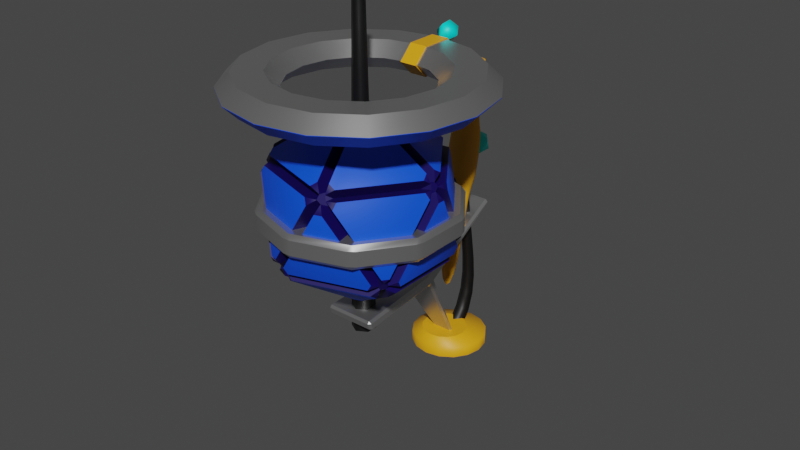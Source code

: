 # Source: NewProbe_Seperate.blend  (saved by Blender 4.0.36; exported with 4.5.12 LTS)
import bpy
from mathutils import Matrix  # noqa: F401  (used for matrix-valued properties, if any)

bpy.ops.wm.read_factory_settings(use_empty=True)
scene = bpy.context.scene
scene.name = 'Scene'

# ---- materials (node trees are filled in below, after node groups)
mat_crystal = bpy.data.materials.new('Crystal')
mat_crystal.use_transparent_shadow = False
mat_inner_crystal = bpy.data.materials.new('Inner Crystal')
mat_inner_crystal.use_transparent_shadow = False
mat_gold = bpy.data.materials.new('Gold')
mat_gold.use_transparent_shadow = False
mat_tube = bpy.data.materials.new('Tube')
mat_tube.use_transparent_shadow = False
mat_metal = bpy.data.materials.new('Metal')
mat_metal.use_transparent_shadow = False
mat_light = bpy.data.materials.new('Light')
mat_light.use_transparent_shadow = False

# ---- node groups
ng_auto_smooth = bpy.data.node_groups.new('Auto Smooth', 'GeometryNodeTree')
_s = ng_auto_smooth.interface.new_socket(name='Geometry', in_out='OUTPUT', socket_type='NodeSocketGeometry')
_s = ng_auto_smooth.interface.new_socket(name='Geometry', in_out='INPUT', socket_type='NodeSocketGeometry')
_s = ng_auto_smooth.interface.new_socket(name='Angle', in_out='INPUT', socket_type='NodeSocketFloat')
_s.subtype = 'ANGLE'
_s.min_value = 0.0
_s.max_value = 3.142
ng_auto_smooth.is_modifier = True
_N = ng_auto_smooth.nodes; _L = ng_auto_smooth.links
n0 = _N.new('NodeGroupOutput'); n0.name = 'Group Output'; n0.location = (480, -100)
n1 = _N.new('NodeGroupInput'); n1.name = 'Group Input'; n1.location = (-420, -300)
n2 = _N.new('NodeGroupInput'); n2.name = 'Group Input.001'; n2.location = (-60, -100)
n3 = _N.new('GeometryNodeSetShadeSmooth'); n3.name = 'Set Shade Smooth'; n3.location = (120, -100)
n3.domain = 'EDGE'
n4 = _N.new('GeometryNodeSetShadeSmooth'); n4.name = 'Set Shade Smooth.001'; n4.location = (300, -100)
n5 = _N.new('GeometryNodeInputMeshEdgeAngle'); n5.name = 'Edge Angle'; n5.location = (-420, -220)
n6 = _N.new('GeometryNodeInputEdgeSmooth'); n6.name = 'Is Edge Smooth'; n6.location = (-60, -160)
n7 = _N.new('GeometryNodeInputShadeSmooth'); n7.name = 'Is Face Smooth'; n7.location = (-240, -340)
n8 = _N.new('FunctionNodeBooleanMath'); n8.name = 'Boolean Math'; n8.location = (-60, -220)
n9 = _N.new('FunctionNodeCompare'); n9.name = 'Compare'; n9.location = (-240, -180)
n9.operation = 'LESS_EQUAL'
_L.new(n5.outputs[0], n9.inputs[0])
_L.new(n4.outputs[0], n0.inputs[0])
_L.new(n1.outputs[1], n9.inputs[1])
_L.new(n9.outputs[0], n8.inputs[0])
_L.new(n7.outputs[0], n8.inputs[1])
_L.new(n2.outputs[0], n3.inputs[0])
_L.new(n6.outputs[0], n3.inputs[1])
_L.new(n3.outputs[0], n4.inputs[0])
_L.new(n8.outputs[0], n3.inputs[2])
n0.is_active_output = True

# ---- material node trees
mat_crystal.use_nodes = True; mat_crystal.node_tree.nodes.clear()
_N = mat_crystal.node_tree.nodes; _L = mat_crystal.node_tree.links
n0 = _N.new('ShaderNodeBsdfPrincipled'); n0.name = 'Principled BSDF'; n0.location = (10, 300)
n0.inputs[0].default_value = (0.001151, 0.07694, 0.8, 1.0)
n0.inputs[3].default_value = 1.45
n1 = _N.new('ShaderNodeOutputMaterial'); n1.name = 'Material Output'; n1.location = (300, 300)
_L.new(n0.outputs[0], n1.inputs[0])
n1.is_active_output = True
mat_inner_crystal.use_nodes = True; mat_inner_crystal.node_tree.nodes.clear()
_N = mat_inner_crystal.node_tree.nodes; _L = mat_inner_crystal.node_tree.links
n0 = _N.new('ShaderNodeBsdfPrincipled'); n0.name = 'Principled BSDF'; n0.location = (10, 300)
n0.inputs[0].default_value = (0.005382, 0.0, 0.0919, 1.0)
n0.inputs[3].default_value = 1.45
n1 = _N.new('ShaderNodeOutputMaterial'); n1.name = 'Material Output'; n1.location = (300, 300)
_L.new(n0.outputs[0], n1.inputs[0])
n1.is_active_output = True
mat_gold.use_nodes = True; mat_gold.node_tree.nodes.clear()
_N = mat_gold.node_tree.nodes; _L = mat_gold.node_tree.links
n0 = _N.new('ShaderNodeBsdfPrincipled'); n0.name = 'Principled BSDF'; n0.location = (10, 300)
n0.inputs[0].default_value = (0.8002, 0.3639, 0.007296, 1.0)
n0.inputs[3].default_value = 1.45
n1 = _N.new('ShaderNodeOutputMaterial'); n1.name = 'Material Output'; n1.location = (300, 300)
_L.new(n0.outputs[0], n1.inputs[0])
n1.is_active_output = True
mat_tube.use_nodes = True; mat_tube.node_tree.nodes.clear()
_N = mat_tube.node_tree.nodes; _L = mat_tube.node_tree.links
n0 = _N.new('ShaderNodeBsdfPrincipled'); n0.name = 'Principled BSDF'; n0.location = (10, 300)
n0.inputs[0].default_value = (0.0, 0.0, 0.0, 1.0)
n0.inputs[3].default_value = 1.6
n1 = _N.new('ShaderNodeOutputMaterial'); n1.name = 'Material Output'; n1.location = (300, 300)
_L.new(n0.outputs[0], n1.inputs[0])
n1.is_active_output = True
mat_metal.use_nodes = True; mat_metal.node_tree.nodes.clear()
_N = mat_metal.node_tree.nodes; _L = mat_metal.node_tree.links
n0 = _N.new('ShaderNodeBsdfPrincipled'); n0.name = 'Principled BSDF'; n0.location = (10, 300)
n0.inputs[0].default_value = (0.1235, 0.1235, 0.1235, 1.0)
n0.inputs[2].default_value = 0.3049
n0.inputs[3].default_value = 6.05
n1 = _N.new('ShaderNodeOutputMaterial'); n1.name = 'Material Output'; n1.location = (300, 300)
_L.new(n0.outputs[0], n1.inputs[0])
n1.is_active_output = True
mat_light.use_nodes = True; mat_light.node_tree.nodes.clear()
_N = mat_light.node_tree.nodes; _L = mat_light.node_tree.links
n0 = _N.new('ShaderNodeBsdfPrincipled'); n0.name = 'Principled BSDF'; n0.location = (10, 300)
n0.inputs[0].default_value = (0.0, 0.8, 0.7437, 1.0)
n0.inputs[3].default_value = 1.45
n1 = _N.new('ShaderNodeOutputMaterial'); n1.name = 'Material Output'; n1.location = (300, 300)
_L.new(n0.outputs[0], n1.inputs[0])
n1.is_active_output = True

# ---- world
world_world = bpy.data.worlds.new('World'); scene.world = world_world
world_world.use_nodes = True; world_world.node_tree.nodes.clear()
_N = world_world.node_tree.nodes; _L = world_world.node_tree.links
n0 = _N.new('ShaderNodeOutputWorld'); n0.name = 'World Output'; n0.location = (300, 300)
n1 = _N.new('ShaderNodeBackground'); n1.name = 'Background'; n1.location = (10, 300)
n1.inputs[0].default_value = (0.05088, 0.05088, 0.05088, 1.0)
_L.new(n1.outputs[0], n0.inputs[0])
n0.is_active_output = True
world_world.color = (0.05088, 0.05088, 0.05088)
world_world.use_sun_shadow = False
world_world.sun_shadow_jitter_overblur = 0.0

# ---- meshes
me_icosphere = bpy.data.meshes.new('Icosphere')
me_icosphere.from_pydata([(0.0, 0.0, -1.0), (0.7236, -0.5257, -0.4472), (-0.2764, -0.8506, -0.4472), (-0.8944, 0.0, -0.4472), (-0.2764, 0.8506, -0.4472), (0.7236, 0.5257, -0.4472), (0.2764, -0.8506, 0.4472), (-0.7236, -0.5257, 0.4472), (-0.7236, 0.5257, 0.4472), (0.2764, 0.8506, 0.4472), (0.8944, 0.0, 0.4472), (0.0, 0.0, 1.0), (0.03209, -0.09877, -1.136), (0.7557, -0.6245, -0.5832), (-0.2443, -0.9494, -0.5832), (0.8275, -0.5257, -0.5832), (0.1039, 0.0, -1.136), (0.8275, 0.5257, -0.5832), (-0.08402, -0.06105, -1.136), (-0.3604, -0.9117, -0.5832), (-0.9784, -0.06105, -0.5832), (-0.08402, 0.06105, -1.136), (-0.9784, 0.06105, -0.5832), (-0.3604, 0.9117, -0.5832), (0.03209, 0.09877, -1.136), (-0.2443, 0.9494, -0.5832), (0.7557, 0.6245, -0.5832), (0.8916, -0.5257, -0.4793), (0.8916, 0.5257, -0.4793), (1.062, 0.0, 0.4151), (-0.2245, -1.01, -0.4793), (0.7755, -0.6855, -0.4793), (0.3283, -1.01, 0.4151), (-1.03, -0.09877, -0.4793), (-0.4123, -0.9494, -0.4793), (-0.8595, -0.6245, 0.4151), (-0.4123, 0.9494, -0.4793), (-1.03, 0.09877, -0.4793), (-0.8595, 0.6245, 0.4151), (0.7755, 0.6855, -0.4793), (-0.2245, 1.01, -0.4793), (0.3283, 1.01, 0.4151), (0.8595, -0.6245, -0.4151), (1.03, -0.09877, 0.4793), (0.4123, -0.9494, 0.4793), (-0.3283, -1.01, -0.4151), (0.2245, -1.01, 0.4793), (-0.7755, -0.6855, 0.4793), (-1.062, 0.0, -0.4151), (-0.8916, -0.5257, 0.4793), (-0.8916, 0.5257, 0.4793), (-0.3283, 1.01, -0.4151), (-0.7755, 0.6855, 0.4793), (0.2245, 1.01, 0.4793), (0.8595, 0.6245, -0.4151), (0.4123, 0.9494, 0.4793), (1.03, 0.09877, 0.4793), (0.3604, -0.9117, 0.5832), (0.9784, -0.06105, 0.5832), (0.08402, -0.06105, 1.136), (-0.7557, -0.6245, 0.5832), (0.2443, -0.9494, 0.5832), (-0.03209, -0.09877, 1.136), (-0.8275, 0.5257, 0.5832), (-0.8275, -0.5257, 0.5832), (-0.1039, 0.0, 1.136), (0.2443, 0.9494, 0.5832), (-0.7557, 0.6245, 0.5832), (-0.03209, 0.09877, 1.136), (0.9784, 0.06105, 0.5832), (0.3604, 0.9117, 0.5832), (0.08402, 0.06105, 1.136)], [], [(12, 13, 14), (1, 13, 12, 0), (2, 14, 13, 1), (0, 12, 14, 2), (15, 16, 17), (0, 16, 15, 1), (5, 17, 16, 0), (1, 15, 17, 5), (18, 19, 20), (2, 19, 18, 0), (3, 20, 19, 2), (0, 18, 20, 3), (21, 22, 23), (3, 22, 21, 0), (4, 23, 22, 3), (0, 21, 23, 4), (24, 25, 26), (4, 25, 24, 0), (5, 26, 25, 4), (0, 24, 26, 5), (27, 28, 29), (5, 28, 27, 1), (10, 29, 28, 5), (1, 27, 29, 10), (30, 31, 32), (1, 31, 30, 2), (6, 32, 31, 1), (2, 30, 32, 6), (33, 34, 35), (2, 34, 33, 3), (7, 35, 34, 2), (3, 33, 35, 7), (36, 37, 38), (3, 37, 36, 4), (8, 38, 37, 3), (4, 36, 38, 8), (39, 40, 41), (4, 40, 39, 5), (9, 41, 40, 4), (5, 39, 41, 9), (42, 43, 44), (10, 43, 42, 1), (6, 44, 43, 10), (1, 42, 44, 6), (45, 46, 47), (6, 46, 45, 2), (7, 47, 46, 6), (2, 45, 47, 7), (48, 49, 50), (7, 49, 48, 3), (8, 50, 49, 7), (3, 48, 50, 8), (51, 52, 53), (8, 52, 51, 4), (9, 53, 52, 8), (4, 51, 53, 9), (54, 55, 56), (9, 55, 54, 5), (10, 56, 55, 9), (5, 54, 56, 10), (57, 58, 59), (10, 58, 57, 6), (11, 59, 58, 10), (6, 57, 59, 11), (60, 61, 62), (6, 61, 60, 7), (11, 62, 61, 6), (7, 60, 62, 11), (63, 64, 65), (7, 64, 63, 8), (11, 65, 64, 7), (8, 63, 65, 11), (66, 67, 68), (8, 67, 66, 9), (11, 68, 67, 8), (9, 66, 68, 11), (69, 70, 71), (9, 70, 69, 10), (11, 71, 70, 9), (10, 69, 71, 11)])
me_icosphere.polygons.foreach_set('use_smooth', [True] * 80)
me_icosphere.polygons.foreach_set('material_index', [0, 1, 1, 1, 0, 1, 1, 1, 0, 1, 1, 1, 0, 1, 1, 1, 0, 1, 1, 1, 0, 1, 1, 1, 0, 1, 1, 1, 0, 1, 1, 1, 0, 1, 1, 1, 0, 1, 1, 1, 0, 1, 1, 1, 0, 1, 1, 1, 0, 1, 1, 1, 0, 1, 1, 1, 0, 1, 1, 1, 0, 1, 1, 1, 0, 1, 1, 1, 0, 1, 1, 1, 0, 1, 1, 1, 0, 1, 1, 1])
_uv = me_icosphere.uv_layers.new(name='UVMap')
_uv.uv.foreach_set('vector', [0.5141, 0.4565, 0.8326, 0.2251, 0.3925, 0.08211, 0.2686, 0.3032, 0.2251, 0.2433, 0.4565, 1.192e-07, 0.5, 0.05984, 0.3783, 0.3032, 0.3925, 0.2433, 0.8326, 0.2433, 0.8185, 0.3032, 0.5, 0.05984, 0.4565, 1.192e-07, 0.08211, 0.2433, 0.1256, 0.3032, 0.8642, 0.2686, 0.5457, 0.5, 0.8642, 0.7314, 0.5, 0.05984, 0.5457, 0.0, 0.8642, 0.2433, 0.8185, 0.3032, 0.8185, 0.3032, 0.8642, 0.2433, 0.5457, 0.0, 0.5, 0.05984, 0.2686, 0.3032, 0.2686, 0.2433, 0.7314, 0.2433, 0.7314, 0.3032, 0.463, 0.4731, 0.3414, 0.09871, 0.06933, 0.4731, 0.1256, 0.3032, 0.09871, 0.2433, 0.4731, 0.0, 0.5, 0.05984, 0.5, 0.3032, 0.4731, 0.2433, 0.09871, 0.2433, 0.1256, 0.3032, 0.5, 0.05984, 0.463, 0.0, 0.06933, 0.2433, 0.1063, 0.3032, 0.463, 0.5269, 0.06933, 0.5269, 0.3414, 0.9013, 0.1063, 0.3032, 0.06933, 0.2433, 0.463, 0.0, 0.5, 0.05984, 0.8744, 0.3032, 0.9013, 0.2433, 0.5269, 0.2433, 0.5, 0.3032, 0.5, 0.05984, 0.5269, 0.0, 0.9013, 0.2433, 0.8744, 0.3032, 0.5141, 0.5435, 0.3925, 0.9179, 0.8326, 0.7749, 0.8744, 0.3032, 0.9179, 0.2433, 0.5435, 1.192e-07, 0.5, 0.05984, 0.8185, 0.3032, 0.8326, 0.2433, 0.3925, 0.2433, 0.3783, 0.3032, 0.5, 0.05984, 0.5435, 1.192e-07, 0.7749, 0.2433, 0.7314, 0.3032, 0.2686, 0.289, 0.7314, 0.289, 0.5, 0.6827, 0.8185, 0.7314, 0.8925, 0.7314, 0.8925, 0.2686, 0.8185, 0.2686, 0.8937, 0.6968, 0.9677, 0.6827, 0.8925, 0.289, 0.8185, 0.3032, 0.8185, 0.3032, 0.8925, 0.289, 0.9677, 0.6827, 0.8937, 0.6968, 0.4012, 0.289, 0.8414, 0.289, 0.6445, 0.6827, 0.8185, 0.2686, 0.8414, 0.1983, 0.4012, 0.05524, 0.3783, 0.1256, 0.1256, 0.6968, 0.05524, 0.6827, 0.1983, 0.289, 0.2686, 0.3032, 0.1256, 0.3032, 0.05524, 0.289, 0.05524, 0.6827, 0.1256, 0.6968, 0.4565, 0.289, 0.08211, 0.289, 0.2251, 0.6827, 0.3783, 0.1256, 0.3185, 0.08211, 0.04647, 0.4565, 0.1063, 0.5, 0.1815, 0.6968, 0.1217, 0.6827, 0.3185, 0.289, 0.3783, 0.3032, 0.1063, 0.3032, 0.04647, 0.289, 0.1217, 0.6827, 0.1815, 0.6968, 0.9179, 0.289, 0.5435, 0.289, 0.7749, 0.6827, 0.1063, 0.5, 0.04647, 0.5435, 0.3185, 0.9179, 0.3783, 0.8744, 0.1815, 0.6968, 0.1217, 0.6827, 0.04647, 0.289, 0.1063, 0.3032, 0.3783, 0.3032, 0.3185, 0.289, 0.1217, 0.6827, 0.1815, 0.6968, 0.8414, 0.289, 0.4012, 0.289, 0.6445, 0.6827, 0.3783, 0.8744, 0.4012, 0.9448, 0.8414, 0.8017, 0.8185, 0.7314, 0.8744, 0.6968, 0.9448, 0.6827, 0.9448, 0.289, 0.8744, 0.3032, 0.7314, 0.3032, 0.8017, 0.289, 0.9448, 0.6827, 0.8744, 0.6968, 0.2251, 0.3173, 0.4565, 0.711, 0.08211, 0.711, 0.8937, 0.6968, 0.9535, 0.711, 0.8783, 0.3173, 0.8185, 0.3032, 0.6217, 0.1256, 0.6815, 0.08211, 0.9535, 0.4565, 0.8937, 0.5, 0.8185, 0.3032, 0.8783, 0.3173, 0.6815, 0.711, 0.6217, 0.6968, 0.3555, 0.3173, 0.5988, 0.711, 0.1586, 0.711, 0.1256, 0.6968, 0.05524, 0.711, 0.05524, 0.3173, 0.1256, 0.3032, 0.1815, 0.2686, 0.1586, 0.1983, 0.5988, 0.05524, 0.6217, 0.1256, 0.1256, 0.3032, 0.05524, 0.3173, 0.1983, 0.711, 0.2686, 0.6968, 0.5, 0.3173, 0.2686, 0.711, 0.7314, 0.711, 0.1815, 0.6968, 0.1075, 0.711, 0.03234, 0.3173, 0.1063, 0.3032, 0.1815, 0.7314, 0.1075, 0.7314, 0.1075, 0.2686, 0.1815, 0.2686, 0.1063, 0.3032, 0.03234, 0.3173, 0.1075, 0.711, 0.1815, 0.6968, 0.3555, 0.3173, 0.1586, 0.711, 0.5988, 0.711, 0.7314, 0.6968, 0.8017, 0.711, 0.9448, 0.3173, 0.8744, 0.3032, 0.6217, 0.8744, 0.5988, 0.9448, 0.1586, 0.8017, 0.1815, 0.7314, 0.8744, 0.3032, 0.9448, 0.3173, 0.9448, 0.711, 0.8744, 0.6968, 0.7749, 0.3173, 0.9179, 0.711, 0.5435, 0.711, 0.6217, 0.6968, 0.6815, 0.711, 0.8783, 0.3173, 0.8185, 0.3032, 0.8937, 0.5, 0.9535, 0.5435, 0.6815, 0.9179, 0.6217, 0.8744, 0.8185, 0.3032, 0.8783, 0.3173, 0.9535, 0.711, 0.8937, 0.6968, 0.6586, 0.09871, 0.9307, 0.4731, 0.537, 0.4731, 0.5, 0.6968, 0.4731, 0.7567, 0.09871, 0.7567, 0.1256, 0.6968, 0.5, 0.9402, 0.537, 1.0, 0.9307, 0.7567, 0.8937, 0.6968, 0.1256, 0.6968, 0.09871, 0.7567, 0.4731, 1.0, 0.5, 0.9402, 0.1674, 0.2251, 0.6075, 0.08211, 0.4859, 0.4565, 0.6217, 0.6968, 0.6075, 0.7567, 0.1674, 0.7567, 0.1815, 0.6968, 0.5, 0.9402, 0.4565, 1.0, 0.08211, 0.7567, 0.1256, 0.6968, 0.2686, 0.6968, 0.2251, 0.7567, 0.4565, 1.0, 0.5, 0.9402, 0.1358, 0.7314, 0.1358, 0.2686, 0.4543, 0.5, 0.2686, 0.6968, 0.2686, 0.7567, 0.7314, 0.7567, 0.7314, 0.6968, 0.5, 0.9402, 0.4543, 1.0, 0.1358, 0.7567, 0.1815, 0.6968, 0.1815, 0.6968, 0.1358, 0.7567, 0.4543, 1.0, 0.5, 0.9402, 0.6075, 0.9179, 0.1674, 0.7749, 0.4859, 0.5435, 0.1815, 0.6968, 0.1674, 0.7567, 0.6075, 0.7567, 0.6217, 0.6968, 0.5, 0.9402, 0.5435, 1.0, 0.7749, 0.7567, 0.7314, 0.6968, 0.8744, 0.6968, 0.9179, 0.7567, 0.5435, 1.0, 0.5, 0.9402, 0.9307, 0.5269, 0.6586, 0.9013, 0.537, 0.5269, 0.8744, 0.6968, 0.9013, 0.7567, 0.5269, 0.7567, 0.5, 0.6968, 0.5, 0.9402, 0.5269, 1.0, 0.9013, 0.7567, 0.8744, 0.6968, 0.8937, 0.6968, 0.9307, 0.7567, 0.537, 1.0, 0.5, 0.9402])
me_icosphere.materials.append(mat_crystal)
me_icosphere.materials.append(mat_inner_crystal)
me_icosphere.update()
me_cylinder = bpy.data.meshes.new('Cylinder')
me_cylinder.from_pydata([(0.0, 1.0, -1.0), (0.0, 1.0, 1.0), (0.3827, 0.9239, -1.0), (0.3827, 0.9239, 1.0), (0.7071, 0.7071, -1.0), (0.7071, 0.7071, 1.0), (0.9239, 0.3827, -1.0), (0.9239, 0.3827, 1.0), (1.0, 0.0, -1.0), (1.0, 0.0, 1.0), (0.9239, -0.3827, -1.0), (0.9239, -0.3827, 1.0), (0.7071, -0.7071, -1.0), (0.7071, -0.7071, 1.0), (0.3827, -0.9239, -1.0), (0.3827, -0.9239, 1.0), (0.0, -1.0, -1.0), (0.0, -1.0, 1.0), (-0.3827, -0.9239, -1.0), (-0.3827, -0.9239, 1.0), (-0.7071, -0.7071, -1.0), (-0.7071, -0.7071, 1.0), (-0.9239, -0.3827, -1.0), (-0.9239, -0.3827, 1.0), (-1.0, 0.0, -1.0), (-1.0, 0.0, 1.0), (-0.9239, 0.3827, -1.0), (-0.9239, 0.3827, 1.0), (-0.7071, 0.7071, -1.0), (-0.7071, 0.7071, 1.0), (-0.3827, 0.9239, -1.0), (-0.3827, 0.9239, 1.0), (0.2304, 0.3471, 2.473), (-5.003e-08, 0.393, 2.473), (0.4257, 0.2166, 2.473), (0.5563, 0.02127, 2.473), (0.6021, -0.2091, 2.473), (0.5563, -0.4395, 2.473), (0.4257, -0.6349, 2.473), (0.2304, -0.7654, 2.473), (-5.003e-08, -0.8112, 2.473), (-0.2304, -0.7654, 2.473), (-0.4257, -0.6349, 2.473), (-0.5563, -0.4395, 2.473), (-0.6021, -0.2091, 2.473), (-0.5563, 0.02127, 2.473), (-0.4257, 0.2166, 2.473), (-0.2304, 0.3471, 2.473)], [], [(0, 1, 3, 2), (2, 3, 5, 4), (4, 5, 7, 6), (6, 7, 9, 8), (8, 9, 11, 10), (10, 11, 13, 12), (12, 13, 15, 14), (14, 15, 17, 16), (16, 17, 19, 18), (18, 19, 21, 20), (20, 21, 23, 22), (22, 23, 25, 24), (24, 25, 27, 26), (26, 27, 29, 28), (25, 23, 43, 44), (28, 29, 31, 30), (30, 31, 1, 0), (0, 2, 4, 6, 8, 10, 12, 14, 16, 18, 20, 22, 24, 26, 28, 30), (32, 33, 47, 46, 45, 44, 43, 42, 41, 40, 39, 38, 37, 36, 35, 34), (11, 9, 36, 37), (21, 19, 41, 42), (31, 29, 46, 47), (7, 5, 34, 35), (17, 15, 39, 40), (3, 1, 33, 32), (27, 25, 44, 45), (13, 11, 37, 38), (23, 21, 42, 43), (1, 31, 47, 33), (9, 7, 35, 36), (19, 17, 40, 41), (29, 27, 45, 46), (5, 3, 32, 34), (15, 13, 38, 39)])
me_cylinder.polygons.foreach_set('use_smooth', [True] * 34)
_uv = me_cylinder.uv_layers.new(name='UVMap')
_uv.uv.foreach_set('vector', [1.0, 0.5, 1.0, 1.0, 0.9375, 1.0, 0.9375, 0.5, 0.9375, 0.5, 0.9375, 1.0, 0.875, 1.0, 0.875, 0.5, 0.875, 0.5, 0.875, 1.0, 0.8125, 1.0, 0.8125, 0.5, 0.8125, 0.5, 0.8125, 1.0, 0.75, 1.0, 0.75, 0.5, 0.75, 0.5, 0.75, 1.0, 0.6875, 1.0, 0.6875, 0.5, 0.6875, 0.5, 0.6875, 1.0, 0.625, 1.0, 0.625, 0.5, 0.625, 0.5, 0.625, 1.0, 0.5625, 1.0, 0.5625, 0.5, 0.5625, 0.5, 0.5625, 1.0, 0.5, 1.0, 0.5, 0.5, 0.5, 0.5, 0.5, 1.0, 0.4375, 1.0, 0.4375, 0.5, 0.4375, 0.5, 0.4375, 1.0, 0.375, 1.0, 0.375, 0.5, 0.375, 0.5, 0.375, 1.0, 0.3125, 1.0, 0.3125, 0.5, 0.3125, 0.5, 0.3125, 1.0, 0.25, 1.0, 0.25, 0.5, 0.25, 0.5, 0.25, 1.0, 0.1875, 1.0, 0.1875, 0.5, 0.1875, 0.5, 0.1875, 1.0, 0.125, 1.0, 0.125, 0.5, 0.25, 1.0, 0.3125, 1.0, 0.3125, 1.0, 0.25, 1.0, 0.125, 0.5, 0.125, 1.0, 0.0625, 1.0, 0.0625, 0.5, 0.0625, 0.5, 0.0625, 1.0, 0.0, 1.0, 0.0, 0.5, 0.75, 0.49, 0.8418, 0.4717, 0.9197, 0.4197, 0.9717, 0.3418, 0.99, 0.25, 0.9717, 0.1582, 0.9197, 0.08029, 0.8418, 0.02827, 0.75, 0.01, 0.6582, 0.02827, 0.5803, 0.08029, 0.5283, 0.1582, 0.51, 0.25, 0.5283, 0.3418, 0.5803, 0.4197, 0.6582, 0.4717, 0.3418, 0.4717, 0.25, 0.49, 0.1582, 0.4717, 0.08029, 0.4197, 0.02827, 0.3418, 0.01, 0.25, 0.02827, 0.1582, 0.08029, 0.08029, 0.1582, 0.02827, 0.25, 0.01, 0.3418, 0.02827, 0.4197, 0.08029, 0.4717, 0.1582, 0.49, 0.25, 0.4717, 0.3418, 0.4197, 0.4197, 0.6875, 1.0, 0.75, 1.0, 0.75, 1.0, 0.6875, 1.0, 0.375, 1.0, 0.4375, 1.0, 0.4375, 1.0, 0.375, 1.0, 0.0625, 1.0, 0.125, 1.0, 0.125, 1.0, 0.0625, 1.0, 0.8125, 1.0, 0.875, 1.0, 0.875, 1.0, 0.8125, 1.0, 0.5, 1.0, 0.5625, 1.0, 0.5625, 1.0, 0.5, 1.0, 0.9375, 1.0, 1.0, 1.0, 1.0, 1.0, 0.9375, 1.0, 0.1875, 1.0, 0.25, 1.0, 0.25, 1.0, 0.1875, 1.0, 0.625, 1.0, 0.6875, 1.0, 0.6875, 1.0, 0.625, 1.0, 0.3125, 1.0, 0.375, 1.0, 0.375, 1.0, 0.3125, 1.0, 0.0, 1.0, 0.0625, 1.0, 0.0625, 1.0, 0.0, 1.0, 0.75, 1.0, 0.8125, 1.0, 0.8125, 1.0, 0.75, 1.0, 0.4375, 1.0, 0.5, 1.0, 0.5, 1.0, 0.4375, 1.0, 0.125, 1.0, 0.1875, 1.0, 0.1875, 1.0, 0.125, 1.0, 0.875, 1.0, 0.9375, 1.0, 0.9375, 1.0, 0.875, 1.0, 0.5625, 1.0, 0.625, 1.0, 0.625, 1.0, 0.5625, 1.0])
me_cylinder.materials.append(mat_gold)
me_cylinder.update()
me_cube_003 = bpy.data.meshes.new('Cube.003')
me_cube_003.from_pydata([(-0.1393, 1.623, -1.75), (-0.1393, 2.094, 1.049), (-0.1393, 1.79, -1.778), (-0.1393, 2.261, 1.02), (0.1393, 1.623, -1.75), (0.1393, 2.094, 1.049), (0.1393, 1.79, -1.778), (0.1393, 2.261, 1.02), (-0.1393, 1.858, -0.3505), (-0.1393, 2.026, -0.3787), (0.1393, 2.026, -0.3787), (0.1393, 1.858, -0.3505), (-0.1393, 1.976, 0.349), (-0.1393, 2.143, 0.3209), (0.1393, 2.143, 0.3209), (0.1393, 1.976, 0.349), (-0.2179, 2.19, 0.3129), (-0.2179, 2.073, -0.3866), (0.2179, 2.19, 0.3129), (0.2179, 2.073, -0.3866), (0.2179, 1.929, 0.3569), (0.2179, 1.811, -0.3426), (-0.2179, 1.811, -0.3426), (-0.2179, 1.929, 0.3569), (-0.1393, 2.102, 1.098), (-0.1393, 2.269, 1.07), (0.1393, 2.269, 1.07), (0.1393, 2.102, 1.098), (-0.1393, 2.106, 1.118), (-0.1393, 2.273, 1.09), (0.1393, 2.273, 1.09), (0.1393, 2.106, 1.118)], [], [(12, 1, 3, 13), (13, 3, 7, 14), (14, 7, 5, 15), (15, 5, 1, 12), (2, 6, 4, 0), (3, 1, 24, 25), (4, 11, 8, 0), (6, 10, 11, 4), (2, 9, 10, 6), (0, 8, 9, 2), (15, 12, 23, 20), (13, 14, 18, 16), (11, 10, 19, 21), (9, 8, 22, 17), (21, 20, 23, 22), (19, 18, 20, 21), (17, 16, 18, 19), (22, 23, 16, 17), (10, 9, 17, 19), (12, 13, 16, 23), (8, 11, 21, 22), (14, 15, 20, 18), (27, 26, 30, 31), (1, 5, 27, 24), (7, 3, 25, 26), (5, 7, 26, 27), (30, 29, 28, 31), (25, 24, 28, 29), (24, 27, 31, 28), (26, 25, 29, 30)])
me_cube_003.polygons.foreach_set('use_smooth', [True] * 30)
_uv = me_cube_003.uv_layers.new(name='UVMap')
_uv.uv.foreach_set('vector', [0.4785, 0.5485, 0.5192, 0.79, 0.5769, 0.7803, 0.5362, 0.5388, 0.4519, 0.5388, 0.4519, 0.7803, 0.5481, 0.7803, 0.5481, 0.5388, 0.5362, 0.5388, 0.5769, 0.7803, 0.5192, 0.79, 0.4785, 0.5485, 0.5481, 0.5485, 0.5481, 0.79, 0.4519, 0.79, 0.4519, 0.5485, 0.4519, 0.4141, 0.5481, 0.4141, 0.5481, 0.3565, 0.4519, 0.3565, 0.5769, 0.7803, 0.5192, 0.79, 0.5221, 0.8072, 0.5798, 0.7975, 0.5481, -0.1762, 0.5481, 0.3069, 0.4519, 0.3069, 0.4519, -0.1762, 0.4141, -0.1859, 0.4955, 0.2972, 0.4378, 0.3069, 0.3565, -0.1762, 0.4519, -0.1859, 0.4519, 0.2972, 0.5481, 0.2972, 0.5481, -0.1859, 0.3565, -0.1762, 0.4378, 0.3069, 0.4955, 0.2972, 0.4141, -0.1859, 0.5481, 0.4785, 0.4519, 0.4785, 0.4247, 0.4622, 0.5753, 0.4622, 0.4519, 0.5362, 0.5481, 0.5362, 0.5753, 0.5525, 0.4247, 0.5525, 0.5481, 0.4378, 0.5481, 0.4955, 0.5753, 0.5118, 0.5753, 0.4215, 0.4519, 0.4955, 0.4519, 0.4378, 0.4247, 0.4215, 0.4247, 0.5118, 0.5753, 0.3097, 0.5753, 0.5512, 0.4247, 0.5512, 0.4247, 0.3097, 0.5118, 0.2945, 0.5525, 0.536, 0.4622, 0.5512, 0.4215, 0.3097, 0.4247, 0.2945, 0.4247, 0.536, 0.5753, 0.536, 0.5753, 0.2945, 0.4215, 0.3097, 0.4622, 0.5512, 0.5525, 0.536, 0.5118, 0.2945, 0.5481, 0.4955, 0.4519, 0.4955, 0.4247, 0.5118, 0.5753, 0.5118, 0.4519, 0.4785, 0.4519, 0.5362, 0.4247, 0.5525, 0.4247, 0.4622, 0.4519, 0.4378, 0.5481, 0.4378, 0.5753, 0.4215, 0.4247, 0.4215, 0.5481, 0.5362, 0.5481, 0.4785, 0.5753, 0.4622, 0.5753, 0.5525, 0.5221, 0.8072, 0.5798, 0.7975, 0.5809, 0.8044, 0.5232, 0.8141, 0.4519, 0.79, 0.5481, 0.79, 0.5481, 0.8072, 0.4519, 0.8072, 0.5481, 0.7803, 0.4519, 0.7803, 0.4519, 0.7975, 0.5481, 0.7975, 0.5192, 0.79, 0.5769, 0.7803, 0.5798, 0.7975, 0.5221, 0.8072, 0.5481, 0.5809, 0.4519, 0.5809, 0.4519, 0.5232, 0.5481, 0.5232, 0.5798, 0.7975, 0.5221, 0.8072, 0.5232, 0.8141, 0.5809, 0.8044, 0.4519, 0.8072, 0.5481, 0.8072, 0.5481, 0.8141, 0.4519, 0.8141, 0.5481, 0.7975, 0.4519, 0.7975, 0.4519, 0.8044, 0.5481, 0.8044])
me_cube_003.materials.append(mat_gold)
me_cube_003.update()
me_icosphere_001 = bpy.data.meshes.new('Icosphere.001')
me_icosphere_001.from_pydata([(1.081, -0.3536, -0.1929), (1.081, 0.3536, -0.1929), (-0.002337, -1.137, -0.1929), (0.6702, -0.9185, -0.1929), (-1.082, -0.3491, -0.1929), (-0.6664, -0.9212, -0.1929), (-0.6664, 0.9212, -0.1929), (-1.082, 0.3491, -0.1929), (0.6702, 0.9185, -0.1929), (-0.002337, 1.137, -0.1929), (-0.002337, 1.137, 0.07765), (0.6702, 0.9185, 0.07765), (-1.082, 0.3491, 0.07765), (-0.6664, 0.9212, 0.07765), (-0.6664, -0.9212, 0.07765), (-1.082, -0.3491, 0.07765), (0.6702, -0.9185, 0.07765), (-0.002337, -1.137, 0.07765), (1.081, 0.3536, 0.07765), (1.081, -0.3536, 0.07765)], [], [(0, 3, 2, 5, 4, 7, 6, 9, 8, 1), (19, 18, 11, 10, 13, 12, 15, 14, 17, 16), (1, 8, 11, 18), (7, 4, 15, 12), (6, 7, 12, 13), (0, 1, 18, 19), (2, 3, 16, 17), (9, 6, 13, 10), (3, 0, 19, 16), (5, 2, 17, 14), (4, 5, 14, 15), (8, 9, 10, 11)])
me_icosphere_001.polygons.foreach_set('use_smooth', [True] * 12)
_uv = me_icosphere_001.uv_layers.new(name='UVMap')
_uv.uv.foreach_set('vector', [0.0, 0.0, 0.0, 0.0, 0.0, 0.0, 0.0, 0.0, 0.0, 0.0, 0.0, 0.0, 0.0, 0.0, 0.0, 0.0, 0.0, 0.0, 0.0, 0.0, 0.0, 0.0, 0.0, 0.0, 0.0, 0.0, 0.0, 0.0, 0.0, 0.0, 0.0, 0.0, 0.0, 0.0, 0.0, 0.0, 0.0, 0.0, 0.0, 0.0, 0.0, 0.0, 0.0, 0.0, 0.0, 0.0, 0.0, 0.0, 0.0, 0.0, 0.0, 0.0, 0.0, 0.0, 0.0, 0.0, 0.0, 0.0, 0.0, 0.0, 0.0, 0.0, 0.0, 0.0, 0.0, 0.0, 0.0, 0.0, 0.0, 0.0, 0.0, 0.0, 0.0, 0.0, 0.0, 0.0, 0.0, 0.0, 0.0, 0.0, 0.0, 0.0, 0.0, 0.0, 0.0, 0.0, 0.0, 0.0, 0.0, 0.0, 0.0, 0.0, 0.0, 0.0, 0.0, 0.0, 0.0, 0.0, 0.0, 0.0, 0.0, 0.0, 0.0, 0.0, 0.0, 0.0, 0.0, 0.0, 0.0, 0.0, 0.0, 0.0, 0.0, 0.0, 0.0, 0.0, 0.0, 0.0, 0.0, 0.0])
me_icosphere_001.materials.append(mat_metal)
me_icosphere_001.update()
me_cylinder_001 = bpy.data.meshes.new('Cylinder.001')
me_cylinder_001.from_pydata([(0.0, 1.0, -1.0), (0.0, 0.4884, 0.5436), (0.866, 0.5, -1.0), (0.423, 0.2442, 0.5436), (0.866, -0.5, -1.0), (0.423, -0.2442, 0.5436), (0.0, -1.0, -1.0), (0.0, -0.4884, 0.5436), (-0.866, -0.5, -1.0), (-0.423, -0.2442, 0.5436), (-0.866, 0.5, -1.0), (-0.423, 0.2442, 0.5436)], [], [(0, 1, 3, 2), (2, 3, 5, 4), (4, 5, 7, 6), (6, 7, 9, 8), (3, 1, 11, 9, 7, 5), (8, 9, 11, 10), (10, 11, 1, 0), (0, 2, 4, 6, 8, 10)])
me_cylinder_001.polygons.foreach_set('use_smooth', [True] * 8)
_uv = me_cylinder_001.uv_layers.new(name='UVMap')
_uv.uv.foreach_set('vector', [1.0, 0.5, 1.0, 1.0, 0.8333, 1.0, 0.8333, 0.5, 0.8333, 0.5, 0.8333, 1.0, 0.6667, 1.0, 0.6667, 0.5, 0.6667, 0.5, 0.6667, 1.0, 0.5, 1.0, 0.5, 0.5, 0.5, 0.5, 0.5, 1.0, 0.3333, 1.0, 0.3333, 0.5, 0.4578, 0.37, 0.25, 0.49, 0.04215, 0.37, 0.04215, 0.13, 0.25, 0.01, 0.4578, 0.13, 0.3333, 0.5, 0.3333, 1.0, 0.1667, 1.0, 0.1667, 0.5, 0.1667, 0.5, 0.1667, 1.0, -8.941e-08, 1.0, -8.941e-08, 0.5, 0.75, 0.49, 0.9578, 0.37, 0.9578, 0.13, 0.75, 0.01, 0.5422, 0.13, 0.5422, 0.37])
me_cylinder_001.materials.append(mat_tube)
me_cylinder_001.update()
me_cylinder_002 = bpy.data.meshes.new('Cylinder.002')
me_cylinder_002.from_pydata([(7.978e-09, 0.7895, -0.1557), (8.194e-09, 0.7895, 0.1557), (0.3021, 0.7294, -0.1557), (0.3021, 0.7294, 0.1557), (0.5583, 0.5583, -0.1557), (0.5583, 0.5583, 0.1557), (0.7294, 0.3021, -0.1557), (0.7294, 0.3021, 0.1557), (0.7895, 1.146e-08, -0.1557), (0.7895, 1.139e-08, 0.1557), (0.7294, -0.3021, -0.1557), (0.7294, -0.3021, 0.1557), (0.5583, -0.5583, -0.1557), (0.5583, -0.5583, 0.1557), (0.3021, -0.7294, -0.1557), (0.3021, -0.7294, 0.1557), (8.05e-09, -0.7895, -0.1557), (7.978e-09, -0.7895, 0.1557), (-0.3021, -0.7294, -0.1557), (-0.3021, -0.7294, 0.1557), (-0.5583, -0.5583, -0.1557), (-0.5583, -0.5583, 0.1557), (-0.7294, -0.3021, -0.1557), (-0.7294, -0.3021, 0.1557), (-0.7895, 1.132e-08, -0.1557), (-0.7895, 1.139e-08, 0.1557), (-0.7294, 0.3021, -0.1557), (-0.7294, 0.3021, 0.1557), (-0.5583, 0.5583, -0.1557), (-0.5583, 0.5583, 0.1557), (-0.3021, 0.7294, -0.1557), (-0.3021, 0.7294, 0.1557), (5.437e-09, 1.444, -0.1588), (0.5528, 1.335, -0.1588), (0.5528, 1.335, 0.1588), (5.736e-09, 1.444, 0.1588), (1.021, 1.021, -0.1588), (1.021, 1.021, 0.1588), (1.335, 0.5528, -0.1588), (1.335, 0.5528, 0.1588), (1.444, 1.251e-08, -0.1588), (1.444, 1.221e-08, 0.1588), (1.335, -0.5528, -0.1588), (1.335, -0.5528, 0.1588), (1.021, -1.021, -0.1588), (1.021, -1.021, 0.1588), (0.5528, -1.335, -0.1588), (0.5528, -1.335, 0.1588), (5.736e-09, -1.444, -0.1588), (5.437e-09, -1.444, 0.1588), (-0.5528, -1.335, -0.1588), (-0.5528, -1.335, 0.1588), (-1.021, -1.021, -0.1588), (-1.021, -1.021, 0.1588), (-1.335, -0.5528, -0.1588), (-1.335, -0.5528, 0.1588), (-1.444, 1.251e-08, -0.1588), (-1.444, 1.281e-08, 0.1588), (-1.335, 0.5528, -0.1588), (-1.335, 0.5528, 0.1588), (-1.021, 1.021, -0.1588), (-1.021, 1.021, 0.1588), (-0.5528, 1.335, -0.1588), (-0.5528, 1.335, 0.1588), (5.587e-09, 1.444, 4.47e-07), (0.5528, 1.335, 4.47e-07), (1.021, 1.021, 4.47e-07), (1.335, 0.5528, 4.47e-07), (1.444, 1.236e-08, 4.47e-07), (1.335, -0.5528, 4.47e-07), (1.021, -1.021, 4.47e-07), (0.5528, -1.335, 4.47e-07), (5.587e-09, -1.444, 4.47e-07), (-0.5528, -1.335, 4.47e-07), (-1.021, -1.021, 4.47e-07), (-1.335, -0.5528, 4.47e-07), (-1.444, 1.266e-08, 4.47e-07), (-1.335, 0.5528, 4.47e-07), (-1.021, 1.021, 4.47e-07), (-0.5528, 1.335, 4.47e-07)], [], [(0, 2, 3, 1), (2, 4, 5, 3), (4, 6, 7, 5), (6, 8, 9, 7), (8, 10, 11, 9), (10, 12, 13, 11), (12, 14, 15, 13), (14, 16, 17, 15), (16, 18, 19, 17), (18, 20, 21, 19), (20, 22, 23, 21), (22, 24, 25, 23), (24, 26, 27, 25), (26, 28, 29, 27), (65, 34, 37, 66), (28, 30, 31, 29), (30, 0, 1, 31), (64, 35, 34, 65), (66, 37, 39, 67), (67, 39, 41, 68), (68, 41, 43, 69), (69, 43, 45, 70), (70, 45, 47, 71), (71, 47, 49, 72), (72, 49, 51, 73), (73, 51, 53, 74), (74, 53, 55, 75), (75, 55, 57, 76), (76, 57, 59, 77), (77, 59, 61, 78), (78, 61, 63, 79), (79, 63, 35, 64), (15, 17, 49, 47), (8, 6, 38, 40), (26, 24, 56, 58), (7, 9, 41, 39), (25, 27, 59, 57), (18, 16, 48, 50), (17, 19, 51, 49), (10, 8, 40, 42), (28, 26, 58, 60), (2, 0, 32, 33), (9, 11, 43, 41), (27, 29, 61, 59), (1, 3, 34, 35), (20, 18, 50, 52), (19, 21, 53, 51), (12, 10, 42, 44), (30, 28, 60, 62), (11, 13, 45, 43), (29, 31, 63, 61), (4, 2, 33, 36), (22, 20, 52, 54), (3, 5, 37, 34), (21, 23, 55, 53), (14, 12, 44, 46), (0, 30, 62, 32), (13, 15, 47, 45), (31, 1, 35, 63), (6, 4, 36, 38), (24, 22, 54, 56), (5, 7, 39, 37), (23, 25, 57, 55), (16, 14, 46, 48), (62, 79, 64, 32), (60, 78, 79, 62), (58, 77, 78, 60), (56, 76, 77, 58), (54, 75, 76, 56), (52, 74, 75, 54), (50, 73, 74, 52), (48, 72, 73, 50), (46, 71, 72, 48), (44, 70, 71, 46), (42, 69, 70, 44), (40, 68, 69, 42), (38, 67, 68, 40), (36, 66, 67, 38), (32, 64, 65, 33), (33, 65, 66, 36)])
me_cylinder_002.polygons.foreach_set('use_smooth', [True] * 80)
me_cylinder_002.polygons.foreach_set('material_index', [1, 1, 1, 1, 1, 1, 1, 1, 1, 1, 1, 1, 1, 1, 0, 1, 1, 0, 0, 0, 0, 0, 0, 0, 0, 0, 0, 0, 0, 0, 0, 0, 1, 1, 1, 1, 1, 1, 1, 1, 1, 1, 1, 1, 1, 1, 1, 1, 1, 1, 1, 1, 1, 1, 1, 1, 1, 1, 1, 1, 1, 1, 1, 1, 0, 0, 0, 0, 0, 0, 0, 0, 0, 0, 0, 0, 0, 0, 0, 0])
_uv = me_cylinder_002.uv_layers.new(name='UVMap')
_uv.uv.foreach_set('vector', [1.0, 0.5, 0.9375, 0.5, 0.9375, 1.0, 1.0, 1.0, 0.9375, 0.5, 0.875, 0.5, 0.875, 1.0, 0.9375, 1.0, 0.875, 0.5, 0.8125, 0.5, 0.8125, 1.0, 0.875, 1.0, 0.8125, 0.5, 0.75, 0.5, 0.75, 1.0, 0.8125, 1.0, 0.75, 0.5, 0.6875, 0.5, 0.6875, 1.0, 0.75, 1.0, 0.6875, 0.5, 0.625, 0.5, 0.625, 1.0, 0.6875, 1.0, 0.625, 0.5, 0.5625, 0.5, 0.5625, 1.0, 0.625, 1.0, 0.5625, 0.5, 0.5, 0.5, 0.5, 1.0, 0.5625, 1.0, 0.5, 0.5, 0.4375, 0.5, 0.4375, 1.0, 0.5, 1.0, 0.4375, 0.5, 0.375, 0.5, 0.375, 1.0, 0.4375, 1.0, 0.375, 0.5, 0.3125, 0.5, 0.3125, 1.0, 0.375, 1.0, 0.3125, 0.5, 0.25, 0.5, 0.25, 1.0, 0.3125, 1.0, 0.25, 0.5, 0.1875, 0.5, 0.1875, 1.0, 0.25, 1.0, 0.1875, 0.5, 0.125, 0.5, 0.125, 1.0, 0.1875, 1.0, 0.9375, 0.75, 0.9375, 1.0, 0.875, 1.0, 0.875, 0.75, 0.125, 0.5, 0.0625, 0.5, 0.0625, 1.0, 0.125, 1.0, 0.0625, 0.5, 0.0, 0.5, 0.0, 1.0, 0.0625, 1.0, 1.0, 0.75, 1.0, 1.0, 0.9375, 1.0, 0.9375, 0.75, 0.875, 0.75, 0.875, 1.0, 0.8125, 1.0, 0.8125, 0.75, 0.8125, 0.75, 0.8125, 1.0, 0.75, 1.0, 0.75, 0.75, 0.75, 0.75, 0.75, 1.0, 0.6875, 1.0, 0.6875, 0.75, 0.6875, 0.75, 0.6875, 1.0, 0.625, 1.0, 0.625, 0.75, 0.625, 0.75, 0.625, 1.0, 0.5625, 1.0, 0.5625, 0.75, 0.5625, 0.75, 0.5625, 1.0, 0.5, 1.0, 0.5, 0.75, 0.5, 0.75, 0.5, 1.0, 0.4375, 1.0, 0.4375, 0.75, 0.4375, 0.75, 0.4375, 1.0, 0.375, 1.0, 0.375, 0.75, 0.375, 0.75, 0.375, 1.0, 0.3125, 1.0, 0.3125, 0.75, 0.3125, 0.75, 0.3125, 1.0, 0.25, 1.0, 0.25, 0.75, 0.25, 0.75, 0.25, 1.0, 0.1875, 1.0, 0.1875, 0.75, 0.1875, 0.75, 0.1875, 1.0, 0.125, 1.0, 0.125, 0.75, 0.125, 0.75, 0.125, 1.0, 0.0625, 1.0, 0.0625, 0.75, 0.0625, 0.75, 0.0625, 1.0, 0.0, 1.0, 0.0, 0.75, 0.5625, 1.0, 0.5, 1.0, 0.5, 1.0, 0.5625, 1.0, 0.75, 0.5, 0.8125, 0.5, 0.8125, 0.5, 0.75, 0.5, 0.1875, 0.5, 0.25, 0.5, 0.25, 0.5, 0.1875, 0.5, 0.8125, 1.0, 0.75, 1.0, 0.75, 1.0, 0.8125, 1.0, 0.25, 1.0, 0.1875, 1.0, 0.1875, 1.0, 0.25, 1.0, 0.4375, 0.5, 0.5, 0.5, 0.5, 0.5, 0.4375, 0.5, 0.5, 1.0, 0.4375, 1.0, 0.4375, 1.0, 0.5, 1.0, 0.6875, 0.5, 0.75, 0.5, 0.75, 0.5, 0.6875, 0.5, 0.125, 0.5, 0.1875, 0.5, 0.1875, 0.5, 0.125, 0.5, 0.9375, 0.5, 1.0, 0.5, 1.0, 0.5, 0.9375, 0.5, 0.75, 1.0, 0.6875, 1.0, 0.6875, 1.0, 0.75, 1.0, 0.1875, 1.0, 0.125, 1.0, 0.125, 1.0, 0.1875, 1.0, 1.0, 1.0, 0.9375, 1.0, 0.9375, 1.0, 1.0, 1.0, 0.375, 0.5, 0.4375, 0.5, 0.4375, 0.5, 0.375, 0.5, 0.4375, 1.0, 0.375, 1.0, 0.375, 1.0, 0.4375, 1.0, 0.625, 0.5, 0.6875, 0.5, 0.6875, 0.5, 0.625, 0.5, 0.0625, 0.5, 0.125, 0.5, 0.125, 0.5, 0.0625, 0.5, 0.6875, 1.0, 0.625, 1.0, 0.625, 1.0, 0.6875, 1.0, 0.125, 1.0, 0.0625, 1.0, 0.0625, 1.0, 0.125, 1.0, 0.875, 0.5, 0.9375, 0.5, 0.9375, 0.5, 0.875, 0.5, 0.3125, 0.5, 0.375, 0.5, 0.375, 0.5, 0.3125, 0.5, 0.9375, 1.0, 0.875, 1.0, 0.875, 1.0, 0.9375, 1.0, 0.375, 1.0, 0.3125, 1.0, 0.3125, 1.0, 0.375, 1.0, 0.5625, 0.5, 0.625, 0.5, 0.625, 0.5, 0.5625, 0.5, 0.0, 0.5, 0.0625, 0.5, 0.0625, 0.5, 0.0, 0.5, 0.625, 1.0, 0.5625, 1.0, 0.5625, 1.0, 0.625, 1.0, 0.0625, 1.0, 0.0, 1.0, 0.0, 1.0, 0.0625, 1.0, 0.8125, 0.5, 0.875, 0.5, 0.875, 0.5, 0.8125, 0.5, 0.25, 0.5, 0.3125, 0.5, 0.3125, 0.5, 0.25, 0.5, 0.875, 1.0, 0.8125, 1.0, 0.8125, 1.0, 0.875, 1.0, 0.3125, 1.0, 0.25, 1.0, 0.25, 1.0, 0.3125, 1.0, 0.5, 0.5, 0.5625, 0.5, 0.5625, 0.5, 0.5, 0.5, 0.0625, 0.5, 0.0625, 0.75, 0.0, 0.75, 0.0, 0.5, 0.125, 0.5, 0.125, 0.75, 0.0625, 0.75, 0.0625, 0.5, 0.1875, 0.5, 0.1875, 0.75, 0.125, 0.75, 0.125, 0.5, 0.25, 0.5, 0.25, 0.75, 0.1875, 0.75, 0.1875, 0.5, 0.3125, 0.5, 0.3125, 0.75, 0.25, 0.75, 0.25, 0.5, 0.375, 0.5, 0.375, 0.75, 0.3125, 0.75, 0.3125, 0.5, 0.4375, 0.5, 0.4375, 0.75, 0.375, 0.75, 0.375, 0.5, 0.5, 0.5, 0.5, 0.75, 0.4375, 0.75, 0.4375, 0.5, 0.5625, 0.5, 0.5625, 0.75, 0.5, 0.75, 0.5, 0.5, 0.625, 0.5, 0.625, 0.75, 0.5625, 0.75, 0.5625, 0.5, 0.6875, 0.5, 0.6875, 0.75, 0.625, 0.75, 0.625, 0.5, 0.75, 0.5, 0.75, 0.75, 0.6875, 0.75, 0.6875, 0.5, 0.8125, 0.5, 0.8125, 0.75, 0.75, 0.75, 0.75, 0.5, 0.875, 0.5, 0.875, 0.75, 0.8125, 0.75, 0.8125, 0.5, 1.0, 0.5, 1.0, 0.75, 0.9375, 0.75, 0.9375, 0.5, 0.9375, 0.5, 0.9375, 0.75, 0.875, 0.75, 0.875, 0.5])
me_cylinder_002.materials.append(mat_crystal)
me_cylinder_002.materials.append(mat_metal)
me_cylinder_002.update()
me_cube = bpy.data.meshes.new('Cube')
me_cube.from_pydata([(-0.3021, -0.2182, -1.369), (-0.3021, -0.2547, -1.241), (-0.1618, 2.099, -0.7256), (-0.1618, 2.079, -0.657), (0.3021, -0.2182, -1.369), (0.3021, -0.2547, -1.241), (0.1618, 2.099, -0.7256), (0.1618, 2.079, -0.657), (-0.232, 0.9723, -1.265), (-0.232, 0.9443, -1.166), (0.232, 0.9723, -1.265), (0.232, 0.9443, -1.166), (-0.2671, 0.854, -1.289), (0.2671, 0.8218, -1.176), (-0.2671, 0.8218, -1.176), (0.2671, 0.854, -1.289), (0.1274, 1.484, -2.327), (0.1107, 1.54, -2.315), (-0.1107, 1.54, -2.315), (-0.1274, 1.484, -2.327)], [], [(8, 9, 3, 2), (2, 3, 7, 6), (15, 13, 5, 4), (4, 5, 1, 0), (12, 15, 4, 0), (13, 14, 1, 5), (7, 3, 9, 11), (2, 6, 10, 8), (6, 7, 11, 10), (12, 14, 9, 8), (0, 1, 14, 12), (11, 9, 14, 13), (15, 12, 19, 16), (10, 11, 13, 15), (18, 17, 16, 19), (12, 8, 18, 19), (10, 15, 16, 17), (8, 10, 17, 18)])
_uv = me_cube.uv_layers.new(name='UVMap')
_uv.uv.foreach_set('vector', [0.375, 0.125, 0.625, 0.125, 0.625, 0.25, 0.375, 0.25, 0.375, 0.25, 0.625, 0.25, 0.625, 0.5, 0.375, 0.5, 0.375, 0.6875, 0.625, 0.6875, 0.625, 0.75, 0.375, 0.75, 0.375, 0.75, 0.625, 0.75, 0.625, 1.0, 0.375, 1.0, 0.125, 0.6875, 0.375, 0.6875, 0.375, 0.75, 0.125, 0.75, 0.625, 0.6875, 0.875, 0.6875, 0.875, 0.75, 0.625, 0.75, 0.625, 0.5, 0.875, 0.5, 0.875, 0.625, 0.625, 0.625, 0.125, 0.5, 0.375, 0.5, 0.375, 0.625, 0.125, 0.625, 0.375, 0.5, 0.625, 0.5, 0.625, 0.625, 0.375, 0.625, 0.375, 0.0625, 0.625, 0.0625, 0.625, 0.125, 0.375, 0.125, 0.375, 0.0, 0.625, 0.0, 0.625, 0.0625, 0.375, 0.0625, 0.625, 0.625, 0.875, 0.625, 0.875, 0.6875, 0.625, 0.6875, 0.375, 0.6875, 0.125, 0.6875, 0.125, 0.6875, 0.375, 0.6875, 0.375, 0.625, 0.625, 0.625, 0.625, 0.6875, 0.375, 0.6875, 0.125, 0.625, 0.375, 0.625, 0.375, 0.6875, 0.125, 0.6875, 0.375, 0.0625, 0.375, 0.125, 0.375, 0.125, 0.375, 0.0625, 0.375, 0.625, 0.375, 0.6875, 0.375, 0.6875, 0.375, 0.625, 0.125, 0.625, 0.375, 0.625, 0.375, 0.625, 0.125, 0.625])
me_cube.materials.append(mat_metal)
me_cube.update()
me_icosphere_003 = bpy.data.meshes.new('Icosphere.003')
me_icosphere_003.from_pydata([(0.0, 0.0, -1.0), (0.7236, -0.5257, -0.4472), (-0.2764, -0.8506, -0.4472), (-0.8944, 0.0, -0.4472), (-0.2764, 0.8506, -0.4472), (0.7236, 0.5257, -0.4472), (0.2764, -0.8506, 0.4472), (-0.7236, -0.5257, 0.4472), (-0.7236, 0.5257, 0.4472), (0.2764, 0.8506, 0.4472), (0.8944, 0.0, 0.4472), (0.0, 0.0, 1.0)], [], [(0, 1, 2), (1, 0, 5), (0, 2, 3), (0, 3, 4), (0, 4, 5), (1, 5, 10), (2, 1, 6), (3, 2, 7), (4, 3, 8), (5, 4, 9), (1, 10, 6), (2, 6, 7), (3, 7, 8), (4, 8, 9), (5, 9, 10), (6, 10, 11), (7, 6, 11), (8, 7, 11), (9, 8, 11), (10, 9, 11)])
me_icosphere_003.polygons.foreach_set('use_smooth', [True] * 20)
_uv = me_icosphere_003.uv_layers.new(name='UVMap')
_uv.uv.foreach_set('vector', [0.1818, 0.0, 0.2727, 0.1575, 0.09091, 0.1575, 0.2727, 0.1575, 0.3636, 0.0, 0.4545, 0.1575, 0.9091, 0.0, 1.0, 0.1575, 0.8182, 0.1575, 0.7273, 0.0, 0.8182, 0.1575, 0.6364, 0.1575, 0.5455, 0.0, 0.6364, 0.1575, 0.4545, 0.1575, 0.2727, 0.1575, 0.4545, 0.1575, 0.3636, 0.3149, 0.09091, 0.1575, 0.2727, 0.1575, 0.1818, 0.3149, 0.8182, 0.1575, 1.0, 0.1575, 0.9091, 0.3149, 0.6364, 0.1575, 0.8182, 0.1575, 0.7273, 0.3149, 0.4545, 0.1575, 0.6364, 0.1575, 0.5455, 0.3149, 0.2727, 0.1575, 0.3636, 0.3149, 0.1818, 0.3149, 0.09091, 0.1575, 0.1818, 0.3149, 0.0, 0.3149, 0.8182, 0.1575, 0.9091, 0.3149, 0.7273, 0.3149, 0.6364, 0.1575, 0.7273, 0.3149, 0.5455, 0.3149, 0.4545, 0.1575, 0.5455, 0.3149, 0.3636, 0.3149, 0.1818, 0.3149, 0.3636, 0.3149, 0.2727, 0.4724, 0.0, 0.3149, 0.1818, 0.3149, 0.09091, 0.4724, 0.7273, 0.3149, 0.9091, 0.3149, 0.8182, 0.4724, 0.5455, 0.3149, 0.7273, 0.3149, 0.6364, 0.4724, 0.3636, 0.3149, 0.5455, 0.3149, 0.4545, 0.4724])
me_icosphere_003.materials.append(mat_light)
me_icosphere_003.update()
me_cylinder_003 = bpy.data.meshes.new('Cylinder.003')
me_cylinder_003.from_pydata([(-3.356e-09, 0.2619, -0.7195), (-3.356e-09, 0.5148, 0.7195), (0.2619, 5.324e-07, -0.7195), (0.5148, 5.871e-08, 0.7195), (-3.356e-09, -0.2619, -0.7195), (-3.356e-09, -0.5148, 0.7195), (-0.2619, 5.324e-07, -0.7195), (-0.5148, 5.871e-08, 0.7195), (-3.356e-09, 0.8887, 9.925e-08), (0.8887, 3.624e-07, 9.925e-08), (-3.356e-09, -0.8887, 9.925e-08), (-0.8887, 3.624e-07, 9.925e-08)], [], [(8, 1, 3, 9), (9, 3, 5, 10), (3, 1, 7, 5), (10, 5, 7, 11), (11, 7, 1, 8), (0, 2, 4, 6), (6, 11, 8, 0), (4, 10, 11, 6), (2, 9, 10, 4), (0, 8, 9, 2)])
me_cylinder_003.polygons.foreach_set('use_smooth', [True] * 10)
_uv = me_cylinder_003.uv_layers.new(name='UVMap')
_uv.uv.foreach_set('vector', [1.0, 0.75, 1.0, 1.0, 0.75, 1.0, 0.75, 0.75, 0.75, 0.75, 0.75, 1.0, 0.5, 1.0, 0.5, 0.75, 0.49, 0.25, 0.25, 0.49, 0.01, 0.25, 0.25, 0.01, 0.5, 0.75, 0.5, 1.0, 0.25, 1.0, 0.25, 0.75, 0.25, 0.75, 0.25, 1.0, 0.0, 1.0, 0.0, 0.75, 0.75, 0.49, 0.99, 0.25, 0.75, 0.01, 0.51, 0.25, 0.25, 0.5, 0.25, 0.75, 0.0, 0.75, 0.0, 0.5, 0.5, 0.5, 0.5, 0.75, 0.25, 0.75, 0.25, 0.5, 0.75, 0.5, 0.75, 0.75, 0.5, 0.75, 0.5, 0.5, 1.0, 0.5, 1.0, 0.75, 0.75, 0.75, 0.75, 0.5])
me_cylinder_003.materials.append(mat_light)
me_cylinder_003.update()
me_cylinder_004 = bpy.data.meshes.new('Cylinder.004')
me_cylinder_004.from_pydata([(0.0947, -0.1687, -0.1565), (0.0947, -0.3275, -2.889e-08), (0.0947, -0.3275, -1.399e-08), (0.0947, -0.1687, 0.1565), (-0.0947, -0.1687, -0.1565), (-0.0947, -0.3275, -2.608e-08), (-0.0947, -0.1687, 0.1565), (-0.0947, -0.3275, -1.118e-08), (0.0947, 0.1687, -0.1581), (0.0947, 0.3275, -0.003105), (0.0947, 0.1687, 0.1581), (0.0947, 0.3275, 0.003105), (-0.0947, 0.3275, -0.003105), (-0.0947, 0.1687, -0.1581), (-0.0947, 0.3275, 0.003105), (-0.0947, 0.1687, 0.1581)], [], [(14, 12, 13, 4, 5, 7, 6, 15), (14, 15, 10, 11), (7, 5, 1, 2), (4, 13, 8, 0), (6, 7, 2, 3), (13, 12, 9, 8), (15, 6, 3, 10), (5, 4, 0, 1), (11, 10, 3, 2, 1, 0, 8, 9), (12, 14, 11, 9)])
_uv = me_cylinder_004.uv_layers.new(name='UVMap')
_uv.uv.foreach_set('vector', [0.0, 0.0, 0.0, 0.0, 0.0, 0.0, 0.0, 0.0, 0.0, 0.0, 0.0, 0.0, 0.0, 0.0, 0.0, 0.0, 0.0, 0.0, 0.0, 0.0, 0.0, 0.0, 0.0, 0.0, 0.0, 0.0, 0.0, 0.0, 0.0, 0.0, 0.0, 0.0, 0.0, 0.0, 0.0, 0.0, 0.0, 0.0, 0.0, 0.0, 0.0, 0.0, 0.0, 0.0, 0.0, 0.0, 0.0, 0.0, 0.0, 0.0, 0.0, 0.0, 0.0, 0.0, 0.0, 0.0, 0.0, 0.0, 0.0, 0.0, 0.0, 0.0, 0.0, 0.0, 0.0, 0.0, 0.0, 0.0, 0.0, 0.0, 0.0, 0.0, 0.0, 0.0, 0.0, 0.0, 0.0, 0.0, 0.0, 0.0, 0.0, 0.0, 0.0, 0.0, 0.0, 0.0, 0.0, 0.0, 0.0, 0.0, 0.0, 0.0, 0.0, 0.0, 0.0, 0.0])
me_cylinder_004.materials.append(mat_gold)
me_cylinder_004.update()

# ---- curves / text
cu_beziercurve = bpy.data.curves.new('BezierCurve', 'CURVE')
cu_beziercurve.dimensions = '3D'
_sp = cu_beziercurve.splines.new('BEZIER'); _sp.bezier_points.add(2)
_sp.bezier_points.foreach_set('co', [-1.0, 0.0, 0.0, 1.175, 0.09492, -2.605e-09, 0.5668, -1.258, -2.901e-09])
_sp.bezier_points.foreach_set('handle_left', [-1.5, -0.5, 0.0, 0.1752, 0.09492, -2.605e-09, 0.07571, 0.2885, 5.716e-09])
_sp.bezier_points.foreach_set('handle_right', [-0.5, 0.5, 0.0, 2.175, 0.09492, -2.605e-09, 0.8695, -2.211, -8.212e-09])
for _p, _l, _r in zip(_sp.bezier_points, ['ALIGNED', 'ALIGNED', 'ALIGNED'], ['ALIGNED', 'ALIGNED', 'ALIGNED']): _p.handle_left_type = _l; _p.handle_right_type = _r
_sp.bezier_points.foreach_set('radius', [1.0, 0.7187, 0.6009])
_sp.order_u = 0
_sp.order_v = 0
_sp.resolution_u = 8
cu_beziercurve.materials.append(mat_tube)
cu_beziercurve.use_path = True
cu_beziercurve.bevel_resolution = 0
cu_beziercurve.bevel_depth = 0.1
cu_beziercurve.resolution_u = 8
cu_beziercurve.fill_mode = 'FULL'

# ---- objects
ob_icosphere = bpy.data.objects.new('Icosphere', me_icosphere)
ob_cylinder = bpy.data.objects.new('Cylinder', me_cylinder)
ob_cube = bpy.data.objects.new('Cube', me_cube_003)
ob_beziercurve = bpy.data.objects.new('BezierCurve', cu_beziercurve)
ob_icosphere_001 = bpy.data.objects.new('Icosphere.001', me_icosphere_001)
ob_cylinder_001 = bpy.data.objects.new('Cylinder.001', me_cylinder_001)
ob_cylinder_002 = bpy.data.objects.new('Cylinder.002', me_cylinder_002)
ob_cube_001 = bpy.data.objects.new('Cube.001', me_cube)
ob_icosphere_002 = bpy.data.objects.new('Icosphere.002', me_icosphere_003)
ob_cylinder_003 = bpy.data.objects.new('Cylinder.003', me_cylinder_003)
ob_cylinder_004 = bpy.data.objects.new('Cylinder.004', me_cylinder_004)

# ---- transforms, parenting, visibility, modifiers, constraints
ob_icosphere.location = (0.0, 0.0, 0.0)
_m = ob_icosphere.modifiers.new('Bevel', 'BEVEL')
_m.width = 0.21
_m.width_pct = 0.21
_m.affect = 'VERTICES'
_m = ob_icosphere.modifiers.new('Auto Smooth', 'NODES')
_m.node_group = ng_auto_smooth
_gi = [s.identifier for s in ng_auto_smooth.interface.items_tree if s.item_type == 'SOCKET' and s.in_out == 'INPUT']
_m[_gi[1]] = 1.155  # Angle
ob_cylinder.location = (0.0, 1.575, -2.376)
ob_cylinder.scale = (0.4573, 0.4573, 0.06348)
_m = ob_cylinder.modifiers.new('Auto Smooth', 'NODES')
_m.node_group = ng_auto_smooth
_gi = [s.identifier for s in ng_auto_smooth.interface.items_tree if s.item_type == 'SOCKET' and s.in_out == 'INPUT']
_m[_gi[1]] = 0.5236  # Angle
ob_cube.location = (0.0, -0.2309, 0.0)
_m = ob_cube.modifiers.new('Subdivision', 'SUBSURF')
_m = ob_cube.modifiers.new('Auto Smooth', 'NODES')
_m.node_group = ng_auto_smooth
_gi = [s.identifier for s in ng_auto_smooth.interface.items_tree if s.item_type == 'SOCKET' and s.in_out == 'INPUT']
_m[_gi[1]] = 0.8849  # Angle
ob_beziercurve.location = (-1.043e-07, 1.69, -1.332)
ob_beziercurve.rotation_euler = (-0.0, -1.571, 0.0)
ob_icosphere_001.location = (0.0, 0.0, 0.0)
_m = ob_icosphere_001.modifiers.new('Bevel', 'BEVEL')
_m.width = 0.05
_m.width_pct = 0.05
_m = ob_icosphere_001.modifiers.new('Auto Smooth', 'NODES')
_m.node_group = ng_auto_smooth
_gi = [s.identifier for s in ng_auto_smooth.interface.items_tree if s.item_type == 'SOCKET' and s.in_out == 'INPUT']
_m[_gi[1]] = 0.5236  # Angle
ob_cylinder_001.location = (0.0, 0.0, 0.9778)
ob_cylinder_001.scale = (0.1398, 0.1398, 2.489)
_m = ob_cylinder_001.modifiers.new('Auto Smooth', 'NODES')
_m.node_group = ng_auto_smooth
_gi = [s.identifier for s in ng_auto_smooth.interface.items_tree if s.item_type == 'SOCKET' and s.in_out == 'INPUT']
_m[_gi[1]] = 1.136  # Angle
ob_cylinder_002.location = (-6.519e-09, -7.451e-09, 1.337)
_m = ob_cylinder_002.modifiers.new('Bevel', 'BEVEL')
_m.width = 0.18
_m.width_pct = 0.18
_m = ob_cylinder_002.modifiers.new('Auto Smooth', 'NODES')
_m.node_group = ng_auto_smooth
_gi = [s.identifier for s in ng_auto_smooth.interface.items_tree if s.item_type == 'SOCKET' and s.in_out == 'INPUT']
_m[_gi[1]] = 0.5236  # Angle
ob_cube_001.location = (0.0, 0.0, 0.0)
_m = ob_cube_001.modifiers.new('Bevel', 'BEVEL')
_m.width = 0.15
_m.width_pct = 0.15
ob_icosphere_002.location = (-5.96e-08, 2.025, 0.03737)
ob_icosphere_002.scale = (0.1615, 0.1615, 0.1615)
ob_cylinder_003.location = (0.0, 1.412, 1.514)
ob_cylinder_003.rotation_euler = (-0.9599, -0.0, 0.0)
ob_cylinder_003.scale = (0.1574, 0.1574, 0.1574)
ob_cylinder_004.location = (0.001136, 1.101, 1.335)
ob_cylinder_004.scale = (1.076, 1.076, 1.076)
_m = ob_cylinder_004.modifiers.new('Auto Smooth', 'NODES')
_m.node_group = ng_auto_smooth
_gi = [s.identifier for s in ng_auto_smooth.interface.items_tree if s.item_type == 'SOCKET' and s.in_out == 'INPUT']
_m[_gi[1]] = 0.5236  # Angle

# ---- collection membership
scene.collection.objects.link(ob_icosphere)
scene.collection.objects.link(ob_cylinder)
scene.collection.objects.link(ob_cube)
scene.collection.objects.link(ob_beziercurve)
scene.collection.objects.link(ob_icosphere_001)
scene.collection.objects.link(ob_cylinder_001)
scene.collection.objects.link(ob_cylinder_002)
scene.collection.objects.link(ob_cube_001)
scene.collection.objects.link(ob_icosphere_002)
scene.collection.objects.link(ob_cylinder_003)
scene.collection.objects.link(ob_cylinder_004)

# ---- scene / render settings (as saved in the file)
scene.frame_start = 1; scene.frame_end = 250; scene.frame_set(1)
scene.render.engine = 'BLENDER_EEVEE_NEXT'
scene.cycles.sampling_pattern = 'TABULATED_SOBOL'
scene.cycles.use_light_tree = False
scene.view_settings.view_transform = 'Filmic'
bpy.context.view_layer.update()

# ---- added for rendering (the .blend has no active camera and no usable light): camera, sun
cam_auto = bpy.data.cameras.new('AutoCamera')
cam_auto.lens = 50.0
cam_auto.sensor_width = 36.0
cam_auto.clip_end = 1000.0
ob_auto_camera = bpy.data.objects.new('AutoCamera', cam_auto)
scene.collection.objects.link(ob_auto_camera)
ob_auto_camera.location = (7.01693, -7.79735, 5.11288)
ob_auto_camera.rotation_euler = (1.09748, -7.21219e-08, 0.694738)
scene.camera = ob_auto_camera
light_auto_sun = bpy.data.lights.new('AutoSun', 'SUN')
light_auto_sun.energy = 3.0
light_auto_sun.angle = 0.0523599
ob_auto_sun = bpy.data.objects.new('AutoSun', light_auto_sun)
scene.collection.objects.link(ob_auto_sun)
ob_auto_sun.rotation_euler = (0.872665, 0.174533, 0.523599)
bpy.context.view_layer.update()
